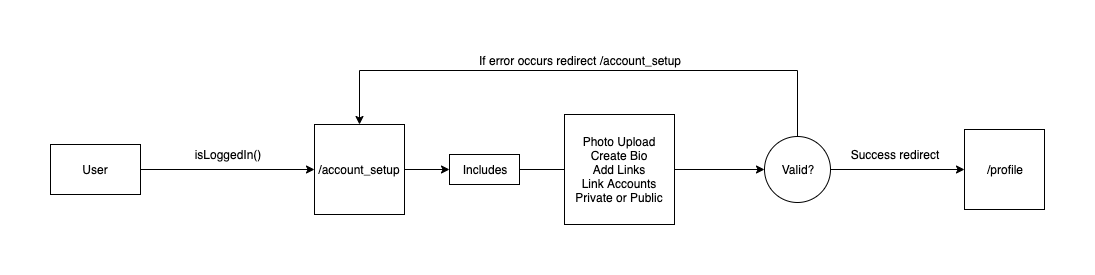

The diagram above was exported from draw.io. Its source (the exported page's mxGraphModel, read from the mxfile embedded in the PNG):
<mxGraphModel dx="832" dy="528" grid="1" gridSize="10" guides="1" tooltips="1" connect="1" arrows="1" fold="1" page="1" pageScale="1" pageWidth="850" pageHeight="1100" math="0" shadow="0">
  <root>
    <mxCell id="0" />
    <mxCell id="1" parent="0" />
    <mxCell id="x12kJgL70mFyuO0IOl-6-7" style="edgeStyle=orthogonalEdgeStyle;rounded=0;orthogonalLoop=1;jettySize=auto;html=1;exitX=1;exitY=0.5;exitDx=0;exitDy=0;entryX=0;entryY=0.5;entryDx=0;entryDy=0;" edge="1" parent="1" source="x12kJgL70mFyuO0IOl-6-1" target="x12kJgL70mFyuO0IOl-6-3">
      <mxGeometry relative="1" as="geometry" />
    </mxCell>
    <mxCell id="x12kJgL70mFyuO0IOl-6-1" value="User" style="rounded=0;whiteSpace=wrap;html=1;" vertex="1" parent="1">
      <mxGeometry x="6" y="214" width="90" height="50" as="geometry" />
    </mxCell>
    <mxCell id="x12kJgL70mFyuO0IOl-6-43" style="edgeStyle=orthogonalEdgeStyle;rounded=0;orthogonalLoop=1;jettySize=auto;html=1;exitX=1;exitY=0.5;exitDx=0;exitDy=0;entryX=0;entryY=0.5;entryDx=0;entryDy=0;" edge="1" parent="1" source="x12kJgL70mFyuO0IOl-6-3" target="x12kJgL70mFyuO0IOl-6-42">
      <mxGeometry relative="1" as="geometry" />
    </mxCell>
    <mxCell id="x12kJgL70mFyuO0IOl-6-3" value="/account_setup" style="whiteSpace=wrap;html=1;aspect=fixed;" vertex="1" parent="1">
      <mxGeometry x="270" y="194" width="90" height="90" as="geometry" />
    </mxCell>
    <mxCell id="x12kJgL70mFyuO0IOl-6-10" value="isLoggedIn()" style="text;html=1;strokeColor=none;fillColor=none;align=center;verticalAlign=middle;whiteSpace=wrap;rounded=0;" vertex="1" parent="1">
      <mxGeometry x="128" y="214" width="110" height="20" as="geometry" />
    </mxCell>
    <mxCell id="x12kJgL70mFyuO0IOl-6-20" style="edgeStyle=orthogonalEdgeStyle;rounded=0;orthogonalLoop=1;jettySize=auto;html=1;exitX=1;exitY=0.5;exitDx=0;exitDy=0;entryX=0;entryY=0.5;entryDx=0;entryDy=0;" edge="1" parent="1" source="x12kJgL70mFyuO0IOl-6-49" target="x12kJgL70mFyuO0IOl-6-19">
      <mxGeometry relative="1" as="geometry">
        <mxPoint x="950" y="200" as="targetPoint" />
        <mxPoint x="784" y="214" as="sourcePoint" />
      </mxGeometry>
    </mxCell>
    <mxCell id="x12kJgL70mFyuO0IOl-6-19" value="/profile" style="whiteSpace=wrap;html=1;aspect=fixed;" vertex="1" parent="1">
      <mxGeometry x="920" y="199" width="80" height="80" as="geometry" />
    </mxCell>
    <mxCell id="x12kJgL70mFyuO0IOl-6-28" value="Success redirect" style="text;html=1;strokeColor=none;fillColor=none;align=center;verticalAlign=middle;whiteSpace=wrap;rounded=0;" vertex="1" parent="1">
      <mxGeometry x="775" y="214" width="150" height="20" as="geometry" />
    </mxCell>
    <mxCell id="x12kJgL70mFyuO0IOl-6-48" style="edgeStyle=orthogonalEdgeStyle;rounded=0;orthogonalLoop=1;jettySize=auto;html=1;entryX=0;entryY=0.5;entryDx=0;entryDy=0;" edge="1" parent="1" source="x12kJgL70mFyuO0IOl-6-42">
      <mxGeometry relative="1" as="geometry">
        <mxPoint x="560" y="239" as="targetPoint" />
      </mxGeometry>
    </mxCell>
    <mxCell id="x12kJgL70mFyuO0IOl-6-42" value="Includes" style="rounded=0;whiteSpace=wrap;html=1;" vertex="1" parent="1">
      <mxGeometry x="405" y="224" width="70" height="30" as="geometry" />
    </mxCell>
    <mxCell id="x12kJgL70mFyuO0IOl-6-60" style="edgeStyle=orthogonalEdgeStyle;rounded=0;orthogonalLoop=1;jettySize=auto;html=1;exitX=0.5;exitY=0;exitDx=0;exitDy=0;entryX=0.5;entryY=0;entryDx=0;entryDy=0;" edge="1" parent="1" source="x12kJgL70mFyuO0IOl-6-49" target="x12kJgL70mFyuO0IOl-6-3">
      <mxGeometry relative="1" as="geometry">
        <Array as="points">
          <mxPoint x="753" y="140" />
          <mxPoint x="315" y="140" />
        </Array>
      </mxGeometry>
    </mxCell>
    <mxCell id="x12kJgL70mFyuO0IOl-6-49" value="Valid?" style="ellipse;whiteSpace=wrap;html=1;aspect=fixed;" vertex="1" parent="1">
      <mxGeometry x="720" y="206" width="66" height="66" as="geometry" />
    </mxCell>
    <mxCell id="x12kJgL70mFyuO0IOl-6-59" style="edgeStyle=orthogonalEdgeStyle;rounded=0;orthogonalLoop=1;jettySize=auto;html=1;exitX=1;exitY=0.5;exitDx=0;exitDy=0;entryX=0;entryY=0.5;entryDx=0;entryDy=0;" edge="1" parent="1" source="x12kJgL70mFyuO0IOl-6-57" target="x12kJgL70mFyuO0IOl-6-49">
      <mxGeometry relative="1" as="geometry" />
    </mxCell>
    <mxCell id="x12kJgL70mFyuO0IOl-6-57" value="Photo Upload&lt;br&gt;Create Bio&lt;br&gt;Add Links&lt;br&gt;Link Accounts&lt;br&gt;Private or Public" style="whiteSpace=wrap;html=1;aspect=fixed;" vertex="1" parent="1">
      <mxGeometry x="520" y="184" width="110" height="110" as="geometry" />
    </mxCell>
    <mxCell id="x12kJgL70mFyuO0IOl-6-61" value="If error occurs redirect /account_setup" style="text;html=1;strokeColor=none;fillColor=none;align=center;verticalAlign=middle;whiteSpace=wrap;rounded=0;" vertex="1" parent="1">
      <mxGeometry x="405" y="120" width="260" height="20" as="geometry" />
    </mxCell>
  </root>
</mxGraphModel>